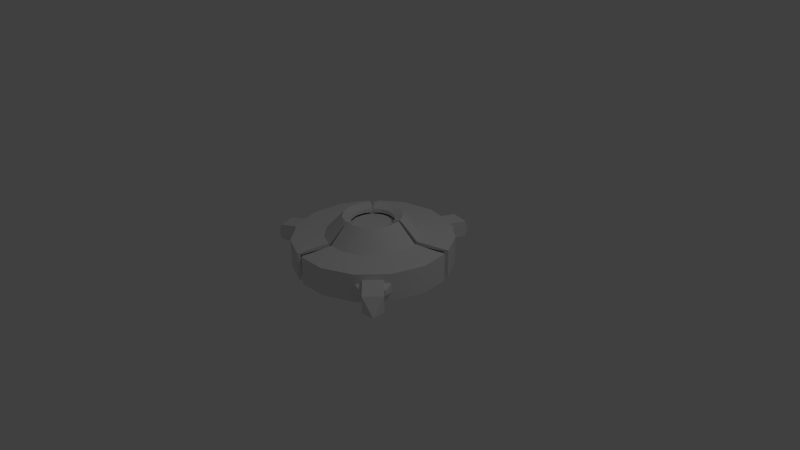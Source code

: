 # Source: mine.blend  (saved by Blender 2.69.0; exported with 4.5.12 LTS)
import bpy
from mathutils import Matrix  # noqa: F401  (used for matrix-valued properties, if any)

bpy.ops.wm.read_factory_settings(use_empty=True)
scene = bpy.context.scene
scene.name = 'Scene'

# ---- collections
col_collection_1 = bpy.data.collections.new('Collection 1'); scene.collection.children.link(col_collection_1)

# ---- world
world_world = bpy.data.worlds.new('World'); scene.world = world_world
world_world.color = (0.05088, 0.05088, 0.05088)
world_world.use_sun_shadow = False
world_world.sun_shadow_jitter_overblur = 0.0
world_world.cycles.sampling_method = 'MANUAL'
world_world.cycles.sample_map_resolution = 256

# ---- cameras
cam_camera = bpy.data.cameras.new('Camera')
cam_camera.clip_end = 100.0
cam_camera.lens = 35.0
cam_camera.sensor_width = 32.0
cam_camera.sensor_height = 18.0
cam_camera.ortho_scale = 7.314
cam_camera.dof.focus_distance = 0.0
cam_camera.dof.aperture_fstop = 128.0

# ---- lights
light_lamp = bpy.data.lights.new('Lamp', 'POINT')
light_lamp.transmission_factor = 0.0
light_lamp.cutoff_distance = 30.0
light_lamp.energy = 100.0
light_lamp.shadow_buffer_clip_start = 1.001
light_lamp.shadow_soft_size = 0.1
light_lamp.shadow_maximum_resolution = 0.006
light_lamp.use_absolute_resolution = True
light_lamp.cycles.use_multiple_importance_sampling = False

# ---- meshes
me_cylinder_008 = bpy.data.meshes.new('Cylinder.008')
me_cylinder_008.from_pydata([(0.9945, -0.1045, -0.1157), (0.9945, -0.1045, 0.24), (0.866, -0.5, -0.1157), (0.866, -0.5, 0.24), (0.5878, -0.809, -0.1157), (0.5878, -0.809, 0.24), (0.2079, -0.9781, -0.1157), (0.2079, -0.9781, 0.24), (0.5913, -0.06215, 0.2671), (0.5149, -0.2973, 0.2671), (0.3495, -0.481, 0.2671), (0.1236, -0.5816, 0.2671), (0.3664, -0.03851, 0.5095), (0.319, -0.1842, 0.5095), (0.2165, -0.298, 0.5095), (0.07659, -0.3603, 0.5095), (0.2699, -0.02837, 0.4599), (0.2351, -0.1357, 0.4599), (0.1595, -0.2196, 0.4599), (0.05643, -0.2655, 0.4599), (0.9565, 0.2573, -0.1157), (0.9565, 0.2573, 0.24), (0.5687, 0.153, 0.2671), (0.3524, 0.09479, 0.5095), (0.2596, 0.06984, 0.4599), (-0.1559, -0.9781, -0.1157), (-0.1559, -0.9781, 0.24), (-0.09271, -0.5816, 0.2671), (-0.05744, -0.3603, 0.5095), (-0.04232, -0.2655, 0.4599), (0.9191, 0.2573, -0.1154), (0.9191, 0.2573, 0.2201), (0.5687, 0.153, 0.2193), (0.3524, 0.09479, 0.4617), (0.2596, 0.06984, 0.4121), (-0.1559, -0.9271, -0.1161), (-0.1559, -0.9271, 0.2202), (-0.09271, -0.5816, 0.2193), (-0.05744, -0.3603, 0.4617), (-0.04232, -0.2655, 0.4121), (0.2699, -0.02837, 0.4114), (0.2351, -0.1357, 0.4114), (0.1595, -0.2196, 0.4114), (0.05643, -0.2655, 0.4114), (0.8093, -0.563, -0.04316), (0.8093, -0.563, 0.1675), (0.6445, -0.746, -0.04316), (0.6445, -0.746, 0.1675), (0.5878, -0.809, 0.1214), (0.5878, -0.809, 0.002875), (0.2079, -0.9781, 0.1214), (0.2079, -0.9781, 0.002875), (-0.1559, -0.9781, 0.1214), (-0.1559, -0.9781, 0.002875), (-0.1559, -0.9271, 0.1081), (-0.1559, -0.9271, -0.004032), (0.6445, -0.746, 0.1231), (0.6445, -0.746, 0.001211), (0.9945, -0.1045, 0.1214), (0.9945, -0.1045, 0.002875), (0.866, -0.5, 0.1214), (0.866, -0.5, 0.002875), (0.9565, 0.2573, 0.1214), (0.9565, 0.2573, 0.002875), (0.9191, 0.2573, 0.1082), (0.9191, 0.2573, -0.003589), (0.8093, -0.563, 0.1231), (0.8093, -0.563, 0.001211), (0.7173, -0.839, 0.09154), (0.7173, -0.839, 0.03277), (0.7311, -0.8236, 0.1058), (0.7311, -0.8236, 0.01852), (0.9094, -0.6256, 0.09154), (0.9094, -0.6256, 0.03277), (0.8955, -0.641, 0.1058), (0.8955, -0.641, 0.01852), (0.8093, -0.563, -0.04316), (0.8093, -0.563, 0.1675), (0.6445, -0.746, -0.04316), (0.6445, -0.746, 0.1675), (0.6445, -0.746, 0.1231), (0.6445, -0.746, 0.001211), (0.8093, -0.563, 0.1231), (0.8093, -0.563, 0.001211), (1.033, -0.7644, -0.07533), (1.033, -0.7644, 0.1353), (0.8682, -0.9474, -0.07533), (0.8682, -0.9474, 0.1353), (0.8682, -0.9474, 0.09094), (0.8682, -0.9474, -0.03095), (1.033, -0.7644, 0.09094), (1.033, -0.7644, -0.03095), (1.052, -0.9474, -0.06796)], [], [(62, 21, 1, 58), (58, 1, 3, 60), (49, 4, 46, 57), (48, 5, 7, 50), (26, 7, 11, 27), (7, 5, 10, 11), (5, 3, 9, 10), (3, 1, 8, 9), (27, 11, 15, 28), (11, 10, 14, 15), (10, 9, 13, 14), (9, 8, 12, 13), (28, 15, 19, 29), (15, 14, 18, 19), (14, 13, 17, 18), (13, 12, 16, 17), (1, 21, 22, 8), (8, 22, 23, 12), (12, 23, 24, 16), (50, 7, 26, 52), (24, 23, 33, 34), (23, 22, 32, 33), (22, 21, 31, 32), (63, 20, 30, 65), (28, 29, 39, 38), (27, 28, 38, 37), (26, 27, 37, 36), (52, 26, 36, 54), (19, 18, 42, 43), (18, 17, 41, 42), (17, 16, 40, 41), (19, 43, 39, 29), (16, 24, 34, 40), (3, 5, 47, 45), (4, 2, 44, 46), (60, 3, 45, 66), (5, 48, 56, 47), (67, 61, 73, 75), (4, 49, 51, 6), (49, 48, 50, 51), (6, 51, 53, 25), (51, 50, 52, 53), (25, 53, 55, 35), (53, 52, 54, 55), (20, 63, 59, 0), (63, 62, 58, 59), (0, 59, 61, 2), (59, 58, 60, 61), (21, 62, 64, 31), (62, 63, 65, 64), (2, 61, 67, 44), (60, 66, 74, 72), (68, 69, 71, 70), (73, 72, 74, 75), (66, 67, 75, 74), (61, 60, 72, 73), (49, 57, 71, 69), (56, 48, 68, 70), (57, 56, 70, 71), (48, 49, 69, 68), (67, 66, 82, 83), (66, 45, 77, 82), (56, 57, 81, 80), (47, 56, 80, 79), (57, 46, 78, 81), (45, 47, 79, 77), (46, 44, 76, 78), (44, 67, 83, 76), (83, 82, 90, 91), (82, 77, 85, 90), (80, 81, 89, 88), (79, 80, 88, 87), (81, 78, 86, 89), (77, 79, 87, 85), (78, 76, 84, 86), (76, 83, 91, 84), (91, 90, 92), (90, 85, 92), (88, 89, 92), (87, 88, 92), (89, 86, 92), (85, 87, 92), (86, 84, 92), (84, 91, 92)])
me_cylinder_008.polygons.foreach_set('use_smooth', [True] * 84)
me_cylinder_008.use_remesh_preserve_volume = False
me_cylinder_008.use_remesh_preserve_attributes = False
me_cylinder_008.use_mirror_vertex_groups = False
me_cylinder_008.update()
me_cylinder_007 = bpy.data.meshes.new('Cylinder.007')
me_cylinder_007.from_pydata([(0.9945, -0.1045, -0.1157), (0.9945, -0.1045, 0.24), (0.866, -0.5, -0.1157), (0.866, -0.5, 0.24), (0.5878, -0.809, -0.1157), (0.5878, -0.809, 0.24), (0.2079, -0.9781, -0.1157), (0.2079, -0.9781, 0.24), (0.5913, -0.06215, 0.2671), (0.5149, -0.2973, 0.2671), (0.3495, -0.481, 0.2671), (0.1236, -0.5816, 0.2671), (0.3664, -0.03851, 0.5095), (0.319, -0.1842, 0.5095), (0.2165, -0.298, 0.5095), (0.07659, -0.3603, 0.5095), (0.2699, -0.02837, 0.4599), (0.2351, -0.1357, 0.4599), (0.1595, -0.2196, 0.4599), (0.05643, -0.2655, 0.4599), (0.9565, 0.2573, -0.1157), (0.9565, 0.2573, 0.24), (0.5687, 0.153, 0.2671), (0.3524, 0.09479, 0.5095), (0.2596, 0.06984, 0.4599), (-0.1559, -0.9781, -0.1157), (-0.1559, -0.9781, 0.24), (-0.09271, -0.5816, 0.2671), (-0.05744, -0.3603, 0.5095), (-0.04232, -0.2655, 0.4599), (0.9191, 0.2573, -0.1154), (0.9191, 0.2573, 0.2201), (0.5687, 0.153, 0.2193), (0.3524, 0.09479, 0.4617), (0.2596, 0.06984, 0.4121), (-0.1559, -0.9271, -0.1161), (-0.1559, -0.9271, 0.2202), (-0.09271, -0.5816, 0.2193), (-0.05744, -0.3603, 0.4617), (-0.04232, -0.2655, 0.4121), (0.2699, -0.02837, 0.4114), (0.2351, -0.1357, 0.4114), (0.1595, -0.2196, 0.4114), (0.05643, -0.2655, 0.4114), (0.8093, -0.563, -0.04316), (0.8093, -0.563, 0.1675), (0.6445, -0.746, -0.04316), (0.6445, -0.746, 0.1675), (0.5878, -0.809, 0.1214), (0.5878, -0.809, 0.002875), (0.2079, -0.9781, 0.1214), (0.2079, -0.9781, 0.002875), (-0.1559, -0.9781, 0.1214), (-0.1559, -0.9781, 0.002875), (-0.1559, -0.9271, 0.1081), (-0.1559, -0.9271, -0.004032), (0.6445, -0.746, 0.1231), (0.6445, -0.746, 0.001211), (0.9945, -0.1045, 0.1214), (0.9945, -0.1045, 0.002875), (0.866, -0.5, 0.1214), (0.866, -0.5, 0.002875), (0.9565, 0.2573, 0.1214), (0.9565, 0.2573, 0.002875), (0.9191, 0.2573, 0.1082), (0.9191, 0.2573, -0.003589), (0.8093, -0.563, 0.1231), (0.8093, -0.563, 0.001211), (0.7173, -0.839, 0.09154), (0.7173, -0.839, 0.03277), (0.7311, -0.8236, 0.1058), (0.7311, -0.8236, 0.01852), (0.9094, -0.6256, 0.09154), (0.9094, -0.6256, 0.03277), (0.8955, -0.641, 0.1058), (0.8955, -0.641, 0.01852), (0.8093, -0.563, -0.04316), (0.8093, -0.563, 0.1675), (0.6445, -0.746, -0.04316), (0.6445, -0.746, 0.1675), (0.6445, -0.746, 0.1231), (0.6445, -0.746, 0.001211), (0.8093, -0.563, 0.1231), (0.8093, -0.563, 0.001211), (1.033, -0.7644, -0.07533), (1.033, -0.7644, 0.1353), (0.8682, -0.9474, -0.07533), (0.8682, -0.9474, 0.1353), (0.8682, -0.9474, 0.09094), (0.8682, -0.9474, -0.03095), (1.033, -0.7644, 0.09094), (1.033, -0.7644, -0.03095), (1.052, -0.9474, -0.06796)], [], [(62, 21, 1, 58), (58, 1, 3, 60), (49, 4, 46, 57), (48, 5, 7, 50), (26, 7, 11, 27), (7, 5, 10, 11), (5, 3, 9, 10), (3, 1, 8, 9), (27, 11, 15, 28), (11, 10, 14, 15), (10, 9, 13, 14), (9, 8, 12, 13), (28, 15, 19, 29), (15, 14, 18, 19), (14, 13, 17, 18), (13, 12, 16, 17), (1, 21, 22, 8), (8, 22, 23, 12), (12, 23, 24, 16), (50, 7, 26, 52), (24, 23, 33, 34), (23, 22, 32, 33), (22, 21, 31, 32), (63, 20, 30, 65), (28, 29, 39, 38), (27, 28, 38, 37), (26, 27, 37, 36), (52, 26, 36, 54), (19, 18, 42, 43), (18, 17, 41, 42), (17, 16, 40, 41), (19, 43, 39, 29), (16, 24, 34, 40), (3, 5, 47, 45), (4, 2, 44, 46), (60, 3, 45, 66), (5, 48, 56, 47), (67, 61, 73, 75), (4, 49, 51, 6), (49, 48, 50, 51), (6, 51, 53, 25), (51, 50, 52, 53), (25, 53, 55, 35), (53, 52, 54, 55), (20, 63, 59, 0), (63, 62, 58, 59), (0, 59, 61, 2), (59, 58, 60, 61), (21, 62, 64, 31), (62, 63, 65, 64), (2, 61, 67, 44), (60, 66, 74, 72), (68, 69, 71, 70), (73, 72, 74, 75), (66, 67, 75, 74), (61, 60, 72, 73), (49, 57, 71, 69), (56, 48, 68, 70), (57, 56, 70, 71), (48, 49, 69, 68), (67, 66, 82, 83), (66, 45, 77, 82), (56, 57, 81, 80), (47, 56, 80, 79), (57, 46, 78, 81), (45, 47, 79, 77), (46, 44, 76, 78), (44, 67, 83, 76), (83, 82, 90, 91), (82, 77, 85, 90), (80, 81, 89, 88), (79, 80, 88, 87), (81, 78, 86, 89), (77, 79, 87, 85), (78, 76, 84, 86), (76, 83, 91, 84), (91, 90, 92), (90, 85, 92), (88, 89, 92), (87, 88, 92), (89, 86, 92), (85, 87, 92), (86, 84, 92), (84, 91, 92)])
me_cylinder_007.polygons.foreach_set('use_smooth', [True] * 84)
me_cylinder_007.use_remesh_preserve_volume = False
me_cylinder_007.use_remesh_preserve_attributes = False
me_cylinder_007.use_mirror_vertex_groups = False
me_cylinder_007.update()
me_cylinder_001 = bpy.data.meshes.new('Cylinder.001')
me_cylinder_001.from_pydata([(0.9945, -0.1045, -0.1157), (0.9945, -0.1045, 0.24), (0.866, -0.5, -0.1157), (0.866, -0.5, 0.24), (0.5878, -0.809, -0.1157), (0.5878, -0.809, 0.24), (0.2079, -0.9781, -0.1157), (0.2079, -0.9781, 0.24), (0.5913, -0.06215, 0.2671), (0.5149, -0.2973, 0.2671), (0.3495, -0.481, 0.2671), (0.1236, -0.5816, 0.2671), (0.3664, -0.03851, 0.5095), (0.319, -0.1842, 0.5095), (0.2165, -0.298, 0.5095), (0.07659, -0.3603, 0.5095), (0.2699, -0.02837, 0.4599), (0.2351, -0.1357, 0.4599), (0.1595, -0.2196, 0.4599), (0.05643, -0.2655, 0.4599), (0.9565, 0.2573, -0.1157), (0.9565, 0.2573, 0.24), (0.5687, 0.153, 0.2671), (0.3524, 0.09479, 0.5095), (0.2596, 0.06984, 0.4599), (-0.1559, -0.9781, -0.1157), (-0.1559, -0.9781, 0.24), (-0.09271, -0.5816, 0.2671), (-0.05744, -0.3603, 0.5095), (-0.04232, -0.2655, 0.4599), (0.9191, 0.2573, -0.1154), (0.9191, 0.2573, 0.2201), (0.5687, 0.153, 0.2193), (0.3524, 0.09479, 0.4617), (0.2596, 0.06984, 0.4121), (-0.1559, -0.9271, -0.1161), (-0.1559, -0.9271, 0.2202), (-0.09271, -0.5816, 0.2193), (-0.05744, -0.3603, 0.4617), (-0.04232, -0.2655, 0.4121), (0.2699, -0.02837, 0.4114), (0.2351, -0.1357, 0.4114), (0.1595, -0.2196, 0.4114), (0.05643, -0.2655, 0.4114), (0.8093, -0.563, -0.04316), (0.8093, -0.563, 0.1675), (0.6445, -0.746, -0.04316), (0.6445, -0.746, 0.1675), (0.5878, -0.809, 0.1214), (0.5878, -0.809, 0.002875), (0.2079, -0.9781, 0.1214), (0.2079, -0.9781, 0.002875), (-0.1559, -0.9781, 0.1214), (-0.1559, -0.9781, 0.002875), (-0.1559, -0.9271, 0.1081), (-0.1559, -0.9271, -0.004032), (0.6445, -0.746, 0.1231), (0.6445, -0.746, 0.001211), (0.9945, -0.1045, 0.1214), (0.9945, -0.1045, 0.002875), (0.866, -0.5, 0.1214), (0.866, -0.5, 0.002875), (0.9565, 0.2573, 0.1214), (0.9565, 0.2573, 0.002875), (0.9191, 0.2573, 0.1082), (0.9191, 0.2573, -0.003589), (0.8093, -0.563, 0.1231), (0.8093, -0.563, 0.001211), (0.7173, -0.839, 0.09154), (0.7173, -0.839, 0.03277), (0.7311, -0.8236, 0.1058), (0.7311, -0.8236, 0.01852), (0.9094, -0.6256, 0.09154), (0.9094, -0.6256, 0.03277), (0.8955, -0.641, 0.1058), (0.8955, -0.641, 0.01852), (0.8093, -0.563, -0.04316), (0.8093, -0.563, 0.1675), (0.6445, -0.746, -0.04316), (0.6445, -0.746, 0.1675), (0.6445, -0.746, 0.1231), (0.6445, -0.746, 0.001211), (0.8093, -0.563, 0.1231), (0.8093, -0.563, 0.001211), (1.033, -0.7644, -0.07533), (1.033, -0.7644, 0.1353), (0.8682, -0.9474, -0.07533), (0.8682, -0.9474, 0.1353), (0.8682, -0.9474, 0.09094), (0.8682, -0.9474, -0.03095), (1.033, -0.7644, 0.09094), (1.033, -0.7644, -0.03095), (1.052, -0.9474, -0.06796)], [], [(62, 21, 1, 58), (58, 1, 3, 60), (49, 4, 46, 57), (48, 5, 7, 50), (26, 7, 11, 27), (7, 5, 10, 11), (5, 3, 9, 10), (3, 1, 8, 9), (27, 11, 15, 28), (11, 10, 14, 15), (10, 9, 13, 14), (9, 8, 12, 13), (28, 15, 19, 29), (15, 14, 18, 19), (14, 13, 17, 18), (13, 12, 16, 17), (1, 21, 22, 8), (8, 22, 23, 12), (12, 23, 24, 16), (50, 7, 26, 52), (24, 23, 33, 34), (23, 22, 32, 33), (22, 21, 31, 32), (63, 20, 30, 65), (28, 29, 39, 38), (27, 28, 38, 37), (26, 27, 37, 36), (52, 26, 36, 54), (19, 18, 42, 43), (18, 17, 41, 42), (17, 16, 40, 41), (19, 43, 39, 29), (16, 24, 34, 40), (3, 5, 47, 45), (4, 2, 44, 46), (60, 3, 45, 66), (5, 48, 56, 47), (67, 61, 73, 75), (4, 49, 51, 6), (49, 48, 50, 51), (6, 51, 53, 25), (51, 50, 52, 53), (25, 53, 55, 35), (53, 52, 54, 55), (20, 63, 59, 0), (63, 62, 58, 59), (0, 59, 61, 2), (59, 58, 60, 61), (21, 62, 64, 31), (62, 63, 65, 64), (2, 61, 67, 44), (60, 66, 74, 72), (68, 69, 71, 70), (73, 72, 74, 75), (66, 67, 75, 74), (61, 60, 72, 73), (49, 57, 71, 69), (56, 48, 68, 70), (57, 56, 70, 71), (48, 49, 69, 68), (67, 66, 82, 83), (66, 45, 77, 82), (56, 57, 81, 80), (47, 56, 80, 79), (57, 46, 78, 81), (45, 47, 79, 77), (46, 44, 76, 78), (44, 67, 83, 76), (83, 82, 90, 91), (82, 77, 85, 90), (80, 81, 89, 88), (79, 80, 88, 87), (81, 78, 86, 89), (77, 79, 87, 85), (78, 76, 84, 86), (76, 83, 91, 84), (91, 90, 92), (90, 85, 92), (88, 89, 92), (87, 88, 92), (89, 86, 92), (85, 87, 92), (86, 84, 92), (84, 91, 92)])
me_cylinder_001.polygons.foreach_set('use_smooth', [True] * 84)
me_cylinder_001.use_remesh_preserve_volume = False
me_cylinder_001.use_remesh_preserve_attributes = False
me_cylinder_001.use_mirror_vertex_groups = False
me_cylinder_001.update()
me_cylinder = bpy.data.meshes.new('Cylinder')
me_cylinder.from_pydata([(0.0, 1.0, -0.07792), (0.0, 1.0, 0.24), (0.4067, 0.9135, -0.07792), (0.4067, 0.9135, 0.24), (0.7431, 0.6691, -0.07792), (0.7431, 0.6691, 0.24), (0.9511, 0.309, -0.07792), (0.9511, 0.309, 0.24), (0.9945, -0.1045, -0.07792), (0.9945, -0.1045, 0.24), (0.866, -0.5, -0.07792), (0.866, -0.5, 0.24), (0.5878, -0.809, -0.07792), (0.5878, -0.809, 0.24), (0.2079, -0.9781, -0.07792), (0.2079, -0.9781, 0.24), (-0.2079, -0.9781, -0.07792), (-0.2079, -0.9781, 0.24), (-0.5878, -0.809, -0.07792), (-0.5878, -0.809, 0.24), (-0.866, -0.5, -0.07792), (-0.866, -0.5, 0.24), (-0.9945, -0.1045, -0.07792), (-0.9945, -0.1045, 0.24), (-0.9511, 0.309, -0.07792), (-0.9511, 0.309, 0.24), (-0.7431, 0.6691, -0.07792), (-0.7431, 0.6691, 0.24), (-0.4067, 0.9135, -0.07792), (-0.4067, 0.9135, 0.24), (8.66e-09, 0.6071, 0.24), (0.2469, 0.5546, 0.24), (0.4512, 0.4062, 0.24), (0.5774, 0.1876, 0.24), (0.6038, -0.06346, 0.24), (0.5258, -0.3036, 0.24), (0.3568, -0.4912, 0.24), (0.1262, -0.5938, 0.24), (-0.1262, -0.5938, 0.24), (-0.3568, -0.4912, 0.24), (-0.5258, -0.3036, 0.24), (-0.6038, -0.06346, 0.24), (-0.5774, 0.1876, 0.24), (-0.4512, 0.4062, 0.24), (-0.2469, 0.5546, 0.24), (1.739e-09, 0.284, 0.4475), (0.1155, 0.2594, 0.4475), (0.2111, 0.19, 0.4475), (0.2701, 0.08776, 0.4475), (0.2824, -0.02969, 0.4475), (0.246, -0.142, 0.4475), (0.1669, -0.2298, 0.4475), (0.05905, -0.2778, 0.4475), (-0.05905, -0.2778, 0.4475), (-0.1669, -0.2298, 0.4475), (-0.246, -0.142, 0.4475), (-0.2824, -0.02969, 0.4475), (-0.2701, 0.08776, 0.4475), (-0.2111, 0.19, 0.4475), (-0.1155, 0.2594, 0.4475)], [], [(0, 1, 3, 2), (2, 3, 5, 4), (4, 5, 7, 6), (6, 7, 9, 8), (8, 9, 11, 10), (10, 11, 13, 12), (12, 13, 15, 14), (14, 15, 17, 16), (16, 17, 19, 18), (18, 19, 21, 20), (20, 21, 23, 22), (22, 23, 25, 24), (24, 25, 27, 26), (1, 29, 44, 30), (28, 29, 1, 0), (26, 27, 29, 28), (0, 2, 4, 6, 8, 10, 12, 14, 16, 18, 20, 22, 24, 26, 28), (30, 44, 59, 45), (29, 27, 43, 44), (27, 25, 42, 43), (25, 23, 41, 42), (23, 21, 40, 41), (21, 19, 39, 40), (19, 17, 38, 39), (17, 15, 37, 38), (15, 13, 36, 37), (13, 11, 35, 36), (11, 9, 34, 35), (9, 7, 33, 34), (7, 5, 32, 33), (5, 3, 31, 32), (3, 1, 30, 31), (46, 45, 59, 58, 57, 56, 55, 54, 53, 52, 51, 50, 49, 48, 47), (44, 43, 58, 59), (43, 42, 57, 58), (42, 41, 56, 57), (41, 40, 55, 56), (40, 39, 54, 55), (39, 38, 53, 54), (38, 37, 52, 53), (37, 36, 51, 52), (36, 35, 50, 51), (35, 34, 49, 50), (34, 33, 48, 49), (33, 32, 47, 48), (32, 31, 46, 47), (31, 30, 45, 46)])
me_cylinder.polygons.foreach_set('use_smooth', [True] * 47)
me_cylinder.materials.append(None)
me_cylinder.use_remesh_preserve_volume = False
me_cylinder.use_remesh_preserve_attributes = False
me_cylinder.use_mirror_vertex_groups = False
me_cylinder.update()

# ---- objects
ob_cylinder_003 = bpy.data.objects.new('Cylinder.003', me_cylinder_008)
ob_cylinder_002 = bpy.data.objects.new('Cylinder.002', me_cylinder_007)
ob_cylinder_001 = bpy.data.objects.new('Cylinder.001', me_cylinder_001)
ob_cylinder = bpy.data.objects.new('Cylinder', me_cylinder)
ob_lamp = bpy.data.objects.new('Lamp', light_lamp)
ob_camera = bpy.data.objects.new('Camera', cam_camera)

# ---- transforms, parenting, visibility, modifiers, constraints
ob_cylinder_003.location = (0.0, 0.0, 0.0312)
ob_cylinder_003.rotation_euler = (0.0, 0.0, 4.189)
ob_cylinder_003.scale = (1.047, 1.047, 1.047)
ob_cylinder_003.lineart.crease_threshold = 0.0
_m = ob_cylinder_003.modifiers.new('EdgeSplit', 'EDGE_SPLIT')
ob_cylinder_002.location = (0.0, 0.0, 0.0312)
ob_cylinder_002.rotation_euler = (0.0, 0.0, 2.094)
ob_cylinder_002.scale = (1.047, 1.047, 1.047)
ob_cylinder_002.lineart.crease_threshold = 0.0
_m = ob_cylinder_002.modifiers.new('EdgeSplit', 'EDGE_SPLIT')
ob_cylinder_001.location = (0.0, 0.0, 0.0312)
ob_cylinder_001.scale = (1.047, 1.047, 1.047)
ob_cylinder_001.lineart.crease_threshold = 0.0
_m = ob_cylinder_001.modifiers.new('EdgeSplit', 'EDGE_SPLIT')
ob_cylinder.location = (0.0, 0.0, 0.0)
ob_cylinder.scale = (0.9883, 0.9883, 0.9883)
ob_cylinder.lineart.crease_threshold = 0.0
_m = ob_cylinder.modifiers.new('EdgeSplit', 'EDGE_SPLIT')
ob_lamp.location = (4.076, 1.005, 5.904)
ob_lamp.rotation_euler = (0.6503, 0.05522, 1.866)
ob_lamp.lock_rotations_4d = False
ob_lamp.empty_display_type = 'ARROWS'
ob_lamp.color = (0.0, 0.0, 0.0, 0.0)
ob_lamp.lineart.crease_threshold = 0.0
ob_camera.location = (7.481, -6.508, 5.344)
ob_camera.rotation_euler = (1.109, 0.01082, 0.8149)
ob_camera.lock_rotations_4d = False
ob_camera.empty_display_type = 'ARROWS'
ob_camera.color = (0.0, 0.0, 0.0, 0.0)
ob_camera.display_type = 'WIRE'
ob_camera.lineart.crease_threshold = 0.0

# ---- collection membership
col_collection_1.objects.link(ob_cylinder_003)
col_collection_1.objects.link(ob_cylinder_002)
col_collection_1.objects.link(ob_cylinder_001)
col_collection_1.objects.link(ob_cylinder)
col_collection_1.objects.link(ob_lamp)
col_collection_1.objects.link(ob_camera)

# ---- scene / render settings (as saved in the file)
scene.camera = ob_camera
scene.frame_start = 1; scene.frame_end = 250; scene.frame_set(1)
scene.render.engine = 'BLENDER_EEVEE_NEXT'
scene.render.image_settings.compression = 90
scene.render.resolution_percentage = 50
scene.render.dither_intensity = 0.0
scene.cycles.use_denoising = False
scene.cycles.samples = 10
scene.cycles.sampling_pattern = 'TABULATED_SOBOL'
scene.cycles.light_sampling_threshold = 0.0
scene.cycles.use_adaptive_sampling = False
scene.cycles.use_light_tree = False
scene.cycles.blur_glossy = 0.0
scene.cycles.volume_bounces = 1
scene.cycles.pixel_filter_type = 'GAUSSIAN'
scene.cycles.sample_clamp_indirect = 0.0
scene.view_settings.view_transform = 'Standard'
bpy.context.view_layer.update()

